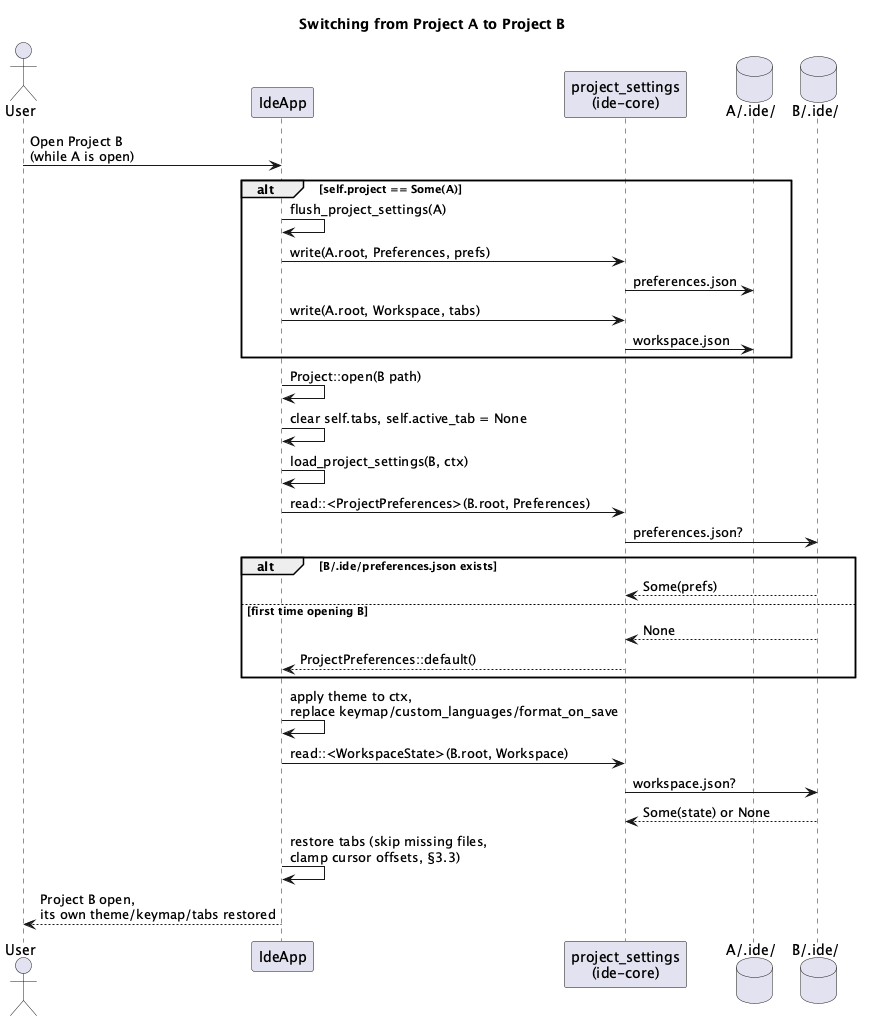

The diagram above was rendered by PlantUML. Its source (embedded in the PNG):
@startuml project-settings-sequence
title Switching from Project A to Project B

actor User
participant IdeApp
participant "project_settings\n(ide-core)" as PS
database "A/.ide/" as A
database "B/.ide/" as B

User -> IdeApp : Open Project B\n(while A is open)

alt self.project == Some(A)
  IdeApp -> IdeApp : flush_project_settings(A)
  IdeApp -> PS : write(A.root, Preferences, prefs)
  PS -> A : preferences.json
  IdeApp -> PS : write(A.root, Workspace, tabs)
  PS -> A : workspace.json
end

IdeApp -> IdeApp : Project::open(B path)
IdeApp -> IdeApp : clear self.tabs, self.active_tab = None
IdeApp -> IdeApp : load_project_settings(B, ctx)
IdeApp -> PS : read::<ProjectPreferences>(B.root, Preferences)
PS -> B : preferences.json?
alt B/.ide/preferences.json exists
  B --> PS : Some(prefs)
else first time opening B
  B --> PS : None
  PS --> IdeApp : ProjectPreferences::default()
end
IdeApp -> IdeApp : apply theme to ctx,\nreplace keymap/custom_languages/format_on_save

IdeApp -> PS : read::<WorkspaceState>(B.root, Workspace)
PS -> B : workspace.json?
B --> PS : Some(state) or None
IdeApp -> IdeApp : restore tabs (skip missing files,\nclamp cursor offsets, §3.3)

IdeApp --> User : Project B open,\nits own theme/keymap/tabs restored

@enduml